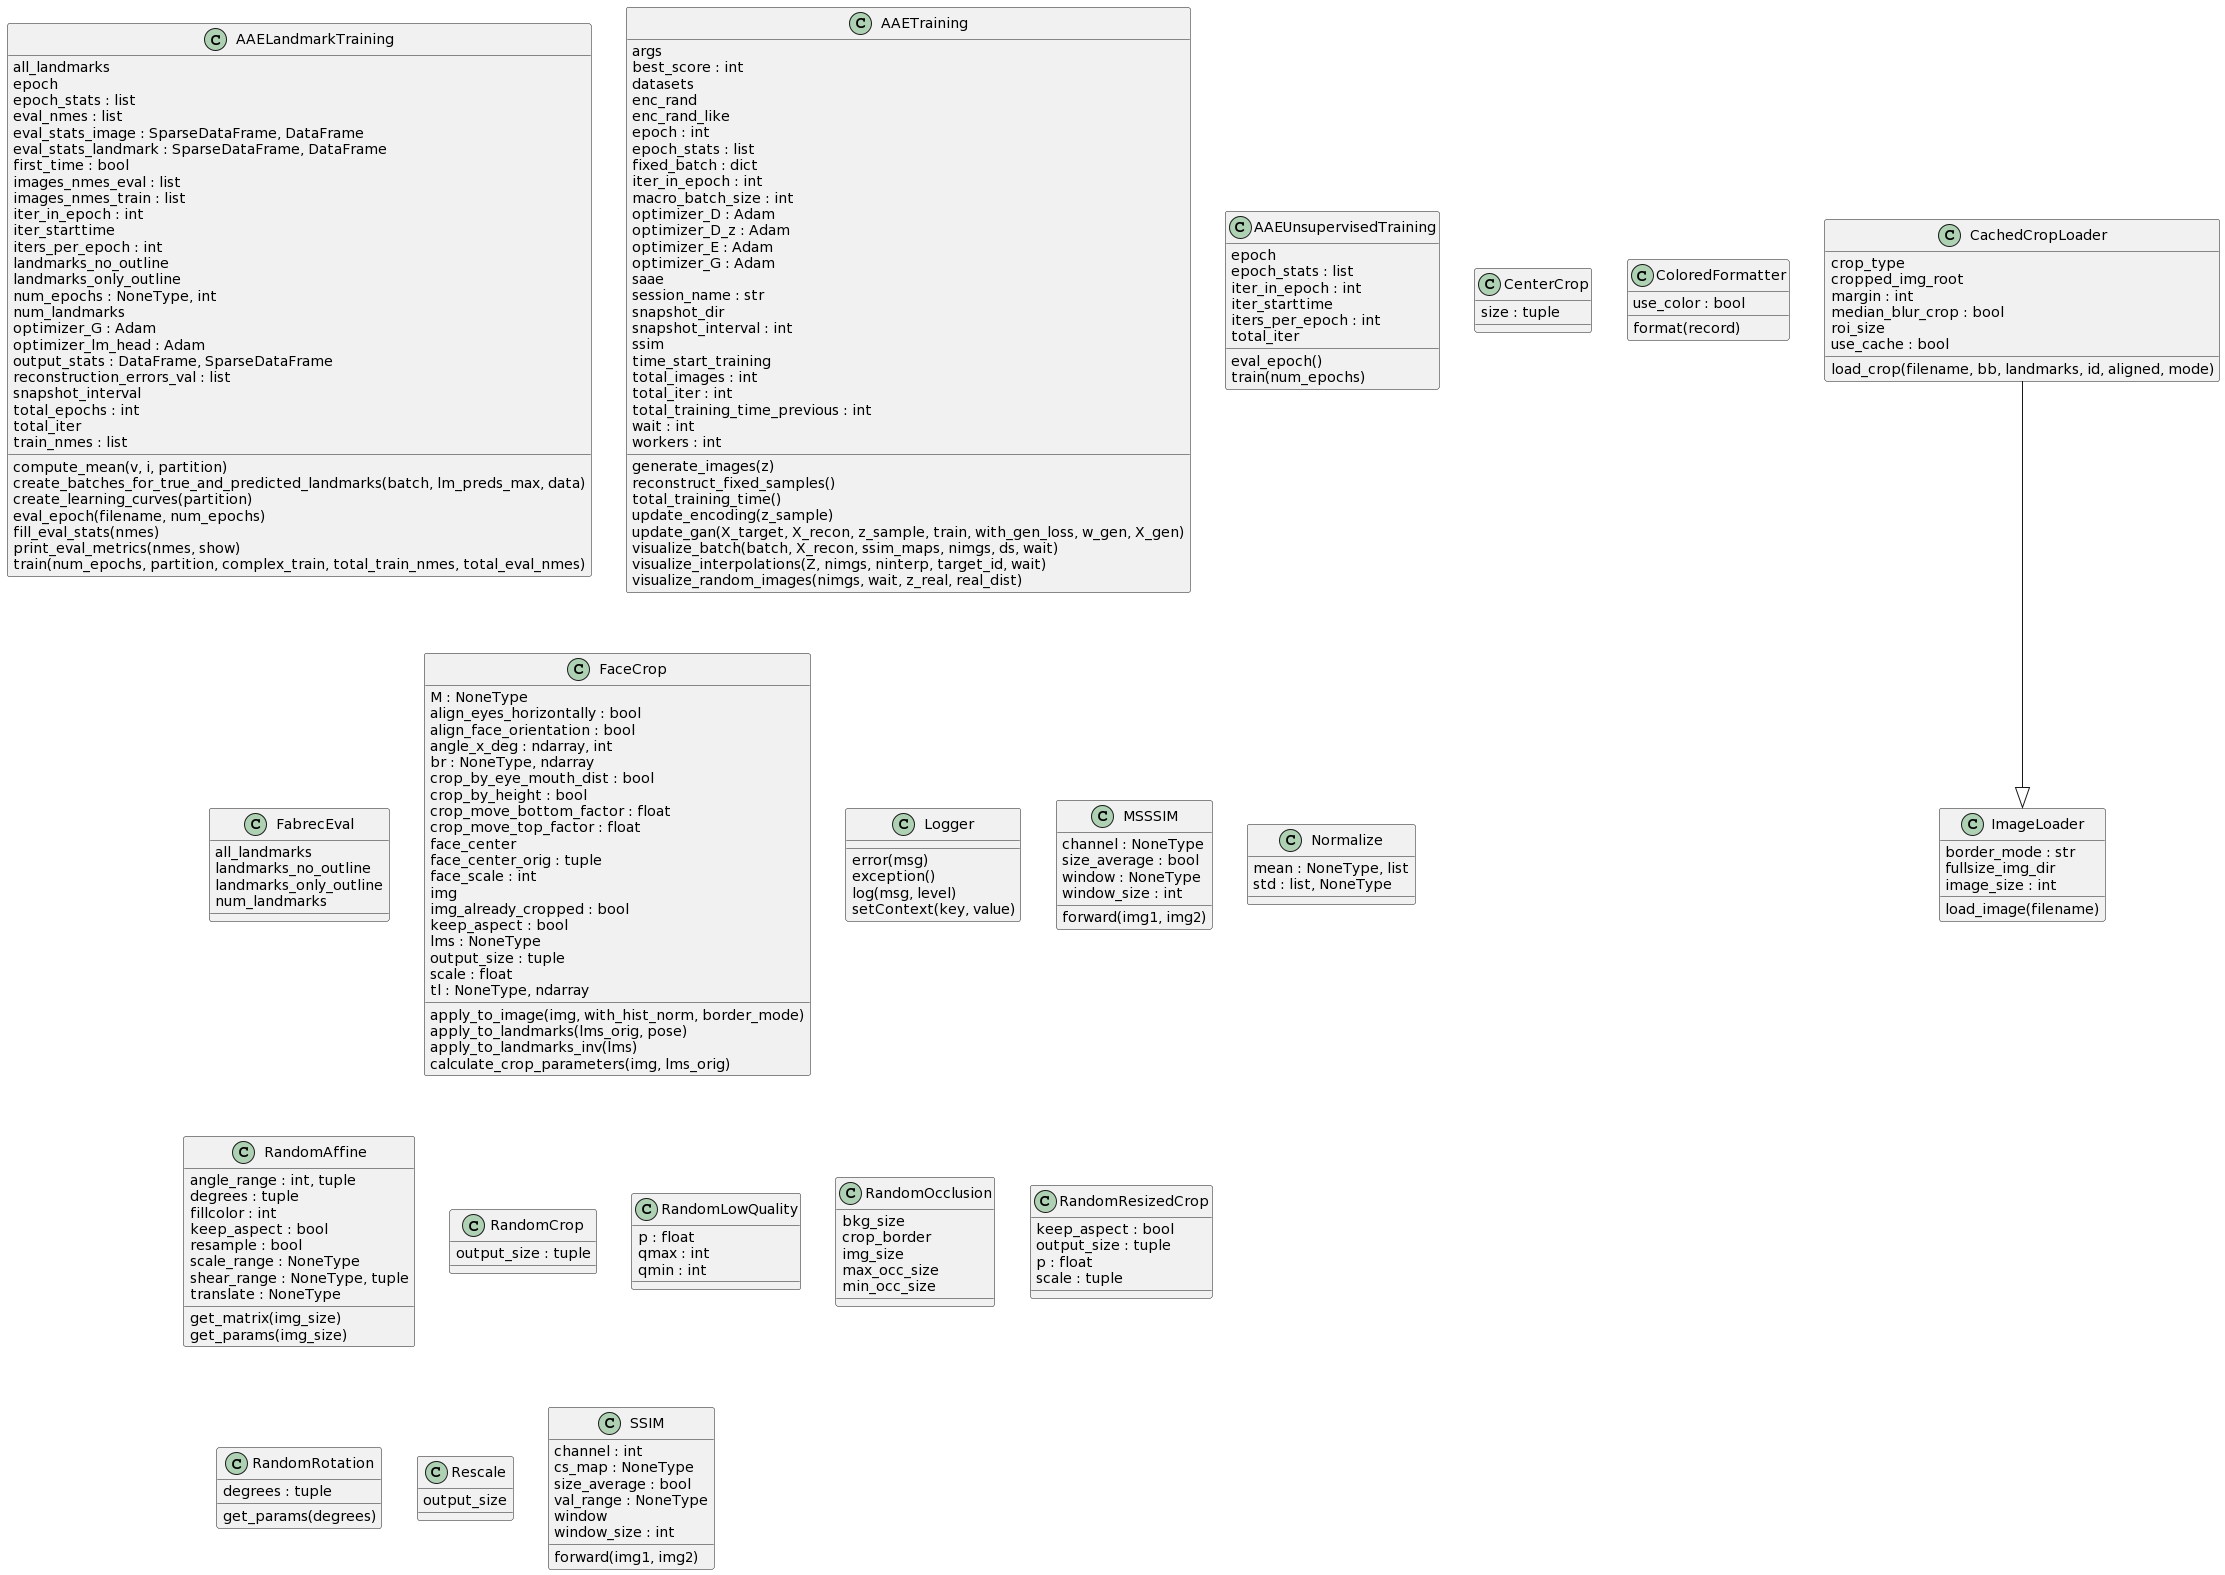

The diagram above was rendered by PlantUML. Its source (embedded in the PNG):
@startuml
set namespaceSeparator none
class "AAELandmarkTraining" as 3FabRec.train_aae_landmarks.AAELandmarkTraining {
  all_landmarks
  epoch
  epoch_stats : list
  eval_nmes : list
  eval_stats_image : SparseDataFrame, DataFrame
  eval_stats_landmark : SparseDataFrame, DataFrame
  first_time : bool
  images_nmes_eval : list
  images_nmes_train : list
  iter_in_epoch : int
  iter_starttime
  iters_per_epoch : int
  landmarks_no_outline
  landmarks_only_outline
  num_epochs : NoneType, int
  num_landmarks
  optimizer_G : Adam
  optimizer_lm_head : Adam
  output_stats : DataFrame, SparseDataFrame
  reconstruction_errors_val : list
  snapshot_interval
  total_epochs : int
  total_iter
  train_nmes : list
  compute_mean(v, i, partition)
  create_batches_for_true_and_predicted_landmarks(batch, lm_preds_max, data)
  create_learning_curves(partition)
  eval_epoch(filename, num_epochs)
  fill_eval_stats(nmes)
  print_eval_metrics(nmes, show)
  train(num_epochs, partition, complex_train, total_train_nmes, total_eval_nmes)
}
class "AAETraining" as 3FabRec.aae_training.AAETraining {
  args
  best_score : int
  datasets
  enc_rand
  enc_rand_like
  epoch : int
  epoch_stats : list
  fixed_batch : dict
  iter_in_epoch : int
  macro_batch_size : int
  optimizer_D : Adam
  optimizer_D_z : Adam
  optimizer_E : Adam
  optimizer_G : Adam
  saae
  session_name : str
  snapshot_dir
  snapshot_interval : int
  ssim
  time_start_training
  total_images : int
  total_iter : int
  total_training_time_previous : int
  wait : int
  workers : int
  generate_images(z)
  reconstruct_fixed_samples()
  total_training_time()
  update_encoding(z_sample)
  update_gan(X_target, X_recon, z_sample, train, with_gen_loss, w_gen, X_gen)
  visualize_batch(batch, X_recon, ssim_maps, nimgs, ds, wait)
  visualize_interpolations(Z, nimgs, ninterp, target_id, wait)
  visualize_random_images(nimgs, wait, z_real, real_dist)
}
class "AAEUnsupervisedTraining" as 3FabRec.train_aae_unsupervised.AAEUnsupervisedTraining {
  epoch
  epoch_stats : list
  iter_in_epoch : int
  iter_starttime
  iters_per_epoch : int
  total_iter
  eval_epoch()
  train(num_epochs)
}

class "CachedCropLoader" as 3FabRec.csl_common.utils.image_loader.CachedCropLoader {
  crop_type
  cropped_img_root
  margin : int
  median_blur_crop : bool
  roi_size
  use_cache : bool
  load_crop(filename, bb, landmarks, id, aligned, mode)
}
class "CenterCrop" as 3FabRec.csl_common.utils.transforms.CenterCrop {
  size : tuple
}
class "ColoredFormatter" as 3FabRec.csl_common.utils.logger.ColoredFormatter {
  use_color : bool
  format(record)
}
class "FabrecEval" as 3FabRec.eval_landmarks.FabrecEval {
  all_landmarks
  landmarks_no_outline
  landmarks_only_outline
  num_landmarks
}
class "FaceCrop" as 3FabRec.csl_common.utils.cropping.FaceCrop {
  M : NoneType
  align_eyes_horizontally : bool
  align_face_orientation : bool
  angle_x_deg : ndarray, int
  br : NoneType, ndarray
  crop_by_eye_mouth_dist : bool
  crop_by_height : bool
  crop_move_bottom_factor : float
  crop_move_top_factor : float
  face_center
  face_center_orig : tuple
  face_scale : int
  img
  img_already_cropped : bool
  keep_aspect : bool
  lms : NoneType
  output_size : tuple
  scale : float
  tl : NoneType, ndarray
  apply_to_image(img, with_hist_norm, border_mode)
  apply_to_landmarks(lms_orig, pose)
  apply_to_landmarks_inv(lms)
  calculate_crop_parameters(img, lms_orig)
}
class "ImageLoader" as 3FabRec.csl_common.utils.image_loader.ImageLoader {
  border_mode : str
  fullsize_img_dir
  image_size : int
  load_image(filename)
}
class "Logger" as 3FabRec.csl_common.utils.logger.Logger {
  error(msg)
  exception()
  log(msg, level)
  setContext(key, value)
}
class "MSSSIM" as 3FabRec.csl_common.metrics.ssim.MSSSIM {
  channel : NoneType
  size_average : bool
  window : NoneType
  window_size : int
  forward(img1, img2)
}
class "Normalize" as 3FabRec.csl_common.utils.transforms.Normalize {
  mean : NoneType, list
  std : list, NoneType
}
class "RandomAffine" as 3FabRec.csl_common.utils.transforms.RandomAffine {
  angle_range : int, tuple
  degrees : tuple
  fillcolor : int
  keep_aspect : bool
  resample : bool
  scale_range : NoneType
  shear_range : NoneType, tuple
  translate : NoneType
  get_matrix(img_size)
  get_params(img_size)
}
class "RandomCrop" as 3FabRec.csl_common.utils.transforms.RandomCrop {
  output_size : tuple
}

class "RandomLowQuality" as 3FabRec.csl_common.utils.transforms.RandomLowQuality {
  p : float
  qmax : int
  qmin : int
}
class "RandomOcclusion" as 3FabRec.csl_common.utils.transforms.RandomOcclusion {
  bkg_size
  crop_border
  img_size
  max_occ_size
  min_occ_size
}
class "RandomResizedCrop" as 3FabRec.csl_common.utils.transforms.RandomResizedCrop {
  keep_aspect : bool
  output_size : tuple
  p : float
  scale : tuple
}
class "RandomRotation" as 3FabRec.csl_common.utils.transforms.RandomRotation {
  degrees : tuple
  get_params(degrees)
}
class "Rescale" as 3FabRec.csl_common.utils.transforms.Rescale {
  output_size
}
class "SSIM" as 3FabRec.csl_common.metrics.ssim.SSIM {
  channel : int
  cs_map : NoneType
  size_average : bool
  val_range : NoneType
  window
  window_size : int
  forward(img1, img2)
}
3FabRec.csl_common.utils.image_loader.CachedCropLoader --|> 3FabRec.csl_common.utils.image_loader.ImageLoader
@enduml